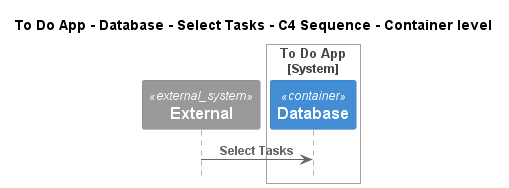

The diagram above was rendered by PlantUML. Its source (embedded in the PNG):
@startuml
!pragma layout smetana
!include ..\..\..\..\..\..\..\.c4s\C4_Sequence.puml

title To Do App - Database - Select Tasks - C4 Sequence - Container level

System_Ext(C4InterFlow.SoftwareSystems.ExternalSystem, "External", "")

System_Boundary(ToDoAppExample.SoftwareSystems.ToDoApp, "To Do App")
    Container(ToDoAppExample.SoftwareSystems.ToDoApp.Containers.Database, "Database", "", "")
Boundary_End()

Rel(C4InterFlow.SoftwareSystems.ExternalSystem, ToDoAppExample.SoftwareSystems.ToDoApp.Containers.Database, "Select Tasks")


@enduml